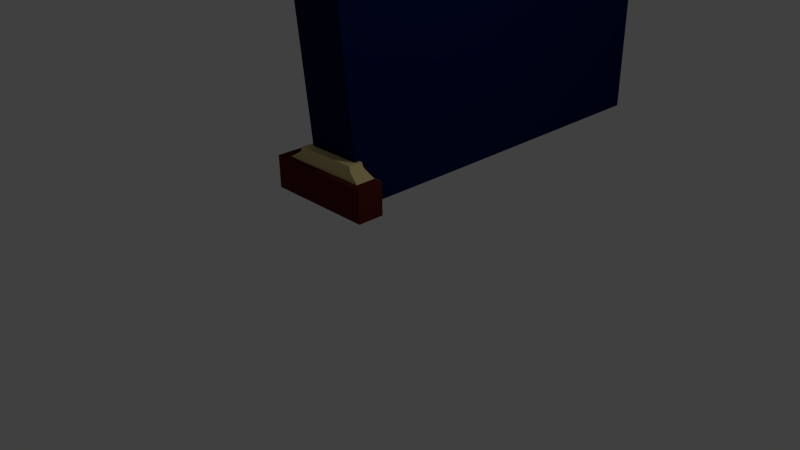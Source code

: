# Source: Archway2.blend  (saved by Blender 2.76.0; exported with 4.5.12 LTS)
import bpy
from mathutils import Matrix  # noqa: F401  (used for matrix-valued properties, if any)

bpy.ops.wm.read_factory_settings(use_empty=True)
scene = bpy.context.scene
scene.name = 'Scene'

# ---- collections
col_collection_1 = bpy.data.collections.new('Collection 1'); scene.collection.children.link(col_collection_1)

# ---- materials (node trees are filled in below, after node groups)
mat_wall = bpy.data.materials.new('Wall')
mat_wall.alpha_threshold = 0.0
mat_wall.use_transparent_shadow = False
mat_wall.diffuse_color = (1.0, 0.3886, 0.009411, 1.0)
mat_wall.roughness = 0.5
mat_wall.specular_intensity = 0.1746
mat_pedestal = bpy.data.materials.new('Pedestal')
mat_pedestal.alpha_threshold = 0.0
mat_pedestal.use_transparent_shadow = False
mat_pedestal.diffuse_color = (0.1065, 0.01549, 0.009811, 1.0)
mat_pedestal.roughness = 0.5
mat_pedestal.specular_intensity = 0.1032
mat_marble_like = bpy.data.materials.new('Marble-like')
mat_marble_like.alpha_threshold = 0.0
mat_marble_like.use_transparent_shadow = False
mat_marble_like.diffuse_color = (0.8, 0.6656, 0.3071, 1.0)
mat_marble_like.roughness = 0.5
mat_marble_like.specular_intensity = 0.3492
mat_wall__blue = bpy.data.materials.new('Wall (Blue)')
mat_wall__blue.alpha_threshold = 0.0
mat_wall__blue.use_transparent_shadow = False
mat_wall__blue.diffuse_color = (0.0, 0.008568, 0.05951, 1.0)
mat_wall__blue.roughness = 0.5

# ---- material node trees

# ---- world
world_world = bpy.data.worlds.new('World'); scene.world = world_world
world_world.color = (0.05088, 0.05088, 0.05088)
world_world.use_sun_shadow = False
world_world.sun_shadow_jitter_overblur = 0.0
world_world.cycles.sampling_method = 'MANUAL'
world_world.cycles.sample_map_resolution = 256

# ---- cameras
cam_camera = bpy.data.cameras.new('Camera')
cam_camera.clip_end = 100.0
cam_camera.lens = 35.0
cam_camera.sensor_width = 32.0
cam_camera.sensor_height = 18.0
cam_camera.ortho_scale = 7.314
cam_camera.dof.focus_distance = 0.0
cam_camera.dof.aperture_fstop = 128.0

# ---- lights
light_lamp = bpy.data.lights.new('Lamp', 'POINT')
light_lamp.transmission_factor = 0.0
light_lamp.cutoff_distance = 30.0
light_lamp.energy = 100.0
light_lamp.shadow_buffer_clip_start = 1.001
light_lamp.shadow_soft_size = 0.1
light_lamp.shadow_maximum_resolution = 0.006
light_lamp.use_absolute_resolution = True
light_lamp.cycles.use_multiple_importance_sampling = False

# ---- meshes
me_cube = bpy.data.meshes.new('Cube')
me_cube.from_pydata([(0.9354, -3.656, -0.3072), (-0.9331, -3.656, -0.3072), (0.9354, -2.495, -0.3066), (-0.9331, -2.495, -0.3066), (0.9354, -2.49, -0.2566), (-0.9331, -2.49, -0.2566), (1.046, -2.227, 0.08616), (-1.044, -2.227, 0.08616), (0.9354, -2.007, 0.1722), (-0.9331, -2.007, 0.1722), (0.9187, -1.46, 0.2554), (-0.9194, -1.46, 0.2554), (0.9187, -0.7131, 0.2952), (-0.9194, -0.7131, 0.2952), (0.9187, 0.2229, 0.311), (-0.9194, 0.2229, 0.311), (0.9187, 1.122, 0.2926), (-0.9194, 1.122, 0.2926), (0.9187, 1.828, 0.2551), (-0.9194, 1.828, 0.2551), (0.9187, 2.325, 0.1742), (-0.9194, 2.325, 0.1742), (0.9187, 2.572, 0.08937), (-0.9194, 2.572, 0.08937), (0.9187, 2.847, -0.2553), (-0.9194, 2.847, -0.2553), (0.9187, 2.846, -0.3076), (-0.9194, 2.846, -0.3076), (0.9187, 4.508, -0.3079), (-0.9194, 4.508, -0.3079), (0.9354, -3.631, 2.678), (-0.9331, -3.631, 2.678), (0.9187, 4.533, 2.669), (-0.9194, 4.533, 2.669), (-0.9193, 8.993, 2.67), (0.9187, 8.993, 2.67), (0.9187, 8.968, -0.3067), (-0.9193, 8.968, -0.3067), (0.9354, -34.3, -0.306), (-0.9331, -34.3, -0.306), (0.9354, -34.27, 2.679), (-0.9331, -34.27, 2.679), (0.953, -2.526, 0.08899), (-0.9507, -2.526, 0.08899), (-0.9194, 2.814, 0.08933), (0.9187, 2.814, 0.08935), (-0.9194, 2.814, 0.1152), (0.9187, 2.534, 0.1154), (0.9187, 2.814, 0.1162), (-0.9194, 2.535, 0.1152), (1.174, -2.175, 0.08837), (-0.9331, -2.163, 0.111), (0.9354, -2.161, 0.1119), (0.9354, -2.515, 0.1129), (-0.9331, -2.515, 0.1114), (-1.172, -2.175, 0.08837), (1.174, -2.502, 0.08904), (-1.172, -2.502, 0.08905), (1.84, -2.005, 0.08837), (-1.838, -2.005, 0.08837), (-2.022, -1.763, 0.111), (-1.838, -2.519, 0.08905), (1.84, -2.519, 0.08904), (-2.022, -1.976, 0.1111), (2.024, -2.525, 0.1127), (2.024, -1.976, 0.1126), (-2.022, -2.525, 0.1114), (2.024, -1.758, 0.1118), (2.069, 2.325, 0.08955), (-1.856, 2.325, 0.08955), (-1.856, 2.821, 0.08953), (2.069, 2.821, 0.08954), (-2.038, 2.826, 0.1149), (-2.038, 2.316, 0.1149), (2.257, 2.156, 0.115), (2.257, 2.825, 0.1157), (2.257, 2.316, 0.1151), (-2.038, 2.156, 0.1149), (-0.9194, -1.087, 0.28), (0.9271, -1.784, 0.2173), (-0.9262, -1.784, 0.2173), (0.9187, 2.139, 0.2164), (-0.9194, 2.139, 0.2164), (0.9187, -1.087, 0.28), (-0.9194, 1.469, 0.2791), (0.9187, 1.469, 0.2791), (0.9187, -0.2645, 0.3084), (-0.9194, -0.2645, 0.3084), (-0.9194, 0.6475, 0.3031), (0.9187, 0.6475, 0.3031), (0.9167, 2.795, 0.04994), (-0.9214, 2.795, 0.04992), (-0.9214, 2.57, 0.04996), (0.9167, 2.57, 0.04996), (1.594, 2.456, 0.05015), (-1.401, 2.456, 0.05015), (-1.401, 2.822, 0.05013), (1.594, 2.822, 0.05014), (1.078, -2.216, 0.07515), (-1.076, -2.216, 0.07515), (1.078, -2.516, 0.07577), (-1.076, -2.516, 0.07577), (0.7289, -2.565, 0.04633), (-0.7266, -2.565, 0.04633), (0.9918, -2.255, 0.06286), (-0.9894, -2.255, 0.06286), (0.9918, -2.532, 0.06342), (-0.9894, -2.532, 0.06343), (0.8979, -2.296, 0.04585), (-0.8956, -2.296, 0.04585), (0.8979, -2.546, 0.04637), (-0.8956, -2.546, 0.04637), (1.407, -2.166, 0.04585), (-1.405, -2.166, 0.04585), (-1.405, -2.559, 0.04637), (1.407, -2.559, 0.04637), (-0.7311, -2.498, -0.248), (-0.7454, 2.841, -0.246), (0.7365, 2.841, -0.246), (0.7293, -2.498, -0.248), (0.9354, -2.612, -0.3065), (0.9354, -2.606, -0.2565), (-0.9331, -2.606, -0.2565), (-0.9331, -2.612, -0.3065), (-1.186, -2.606, -0.2565), (-1.186, -2.612, -0.3065), (1.156, -2.606, -0.2565), (0.9187, 2.95, -0.2553), (0.9187, 2.949, -0.3076), (-0.9194, 2.949, -0.3076), (-0.9194, 2.95, -0.2553), (-1.878, 2.554, -0.3076), (-1.878, 2.556, -0.2553), (1.725, 2.556, -0.2553), (1.725, 2.554, -0.3076), (1.381, 2.964, -0.2553), (1.381, 2.962, -0.3076), (-1.878, 2.962, -0.3076), (-1.878, 2.964, -0.2553), (1.725, 2.964, -0.2553), (1.725, 2.962, -0.3076), (1.15, 2.957, -0.2553), (1.432, 2.956, -0.3076), (1.15, 2.956, -0.3076), (1.432, 2.649, -0.2553), (-1.525, 2.649, -0.2553), (1.432, 2.957, -0.2553), (-1.525, 2.957, -0.2553), (0.682, 2.839, -0.2426), (-0.6933, 2.839, -0.2426), (-0.6597, 2.838, -0.2351), (0.6469, 2.838, -0.2351), (-0.7454, 2.924, -0.246), (0.7365, 2.924, -0.246), (1.15, 2.681, -0.246), (-1.234, 2.681, -0.246), (1.15, 2.93, -0.246), (-1.234, 2.93, -0.246), (-0.6933, 2.916, -0.2426), (0.682, 2.916, -0.2426), (1.066, 2.691, -0.2426), (-1.146, 2.691, -0.2426), (1.066, 2.921, -0.2426), (-1.146, 2.921, -0.2426), (-0.6597, 2.911, -0.2351), (0.6469, 2.911, -0.2351), (1.012, 2.697, -0.235), (-1.09, 2.697, -0.235), (1.012, 2.916, -0.2351), (-1.09, 2.916, -0.2351), (-1.683, -2.274, -0.2566), (-1.683, -2.281, -0.3066), (1.65, -2.281, -0.3066), (1.65, -2.274, -0.2566), (-1.683, -2.598, -0.2565), (-1.683, -2.606, -0.3065), (1.65, -2.606, -0.3065), (1.65, -2.598, -0.2565), (-1.434, -2.602, -0.2565), (1.403, -2.602, -0.2565), (-1.434, -2.326, -0.2566), (1.403, -2.326, -0.2566), (1.21, -2.347, -0.2508), (-1.239, -2.585, -0.2507), (1.21, -2.585, -0.2507), (-1.239, -2.347, -0.2508), (-0.6594, -2.503, -0.2378), (0.6561, -2.503, -0.2378), (-0.7311, -2.589, -0.2478), (0.7293, -2.589, -0.2478), (1.095, -2.37, -0.248), (-1.123, -2.586, -0.2478), (1.095, -2.586, -0.2478), (-1.123, -2.37, -0.248), (-0.8372, -2.585, -0.2377), (-0.6594, -2.585, -0.2377), (0.6561, -2.585, -0.2377), (0.8113, -2.585, -0.2377), (0.9854, -2.387, -0.2378), (-1.012, -2.582, -0.2377), (0.9854, -2.582, -0.2377), (-1.012, -2.387, -0.2378)], [], [(0, 1, 3, 2), (5, 43, 7), (3, 5, 122, 123), (4, 5, 7, 6), (6, 7, 55, 50), (79, 80, 11, 10), (83, 78, 13, 12), (86, 87, 15, 14), (89, 88, 17, 16), (85, 84, 19, 18), (19, 82, 81, 18), (22, 23, 25, 24), (22, 24, 45), (47, 20, 21, 49), (181, 180, 185, 182), (26, 27, 29, 28), (20, 47, 48, 45, 24, 26, 28, 36, 35, 32, 30, 40, 38, 0, 2, 4, 42, 53, 52, 8, 79, 10, 83, 12, 86, 14, 89, 16, 85, 18, 81), (31, 30, 32, 33), (46, 49, 21, 82, 19, 84, 17, 88, 15, 87, 13, 78, 11, 80, 9, 51, 54, 43, 5, 3, 1, 39, 41, 31, 33, 34, 37, 29, 27, 25, 44), (36, 37, 34, 35), (32, 35, 34, 33), (29, 37, 36, 28), (39, 38, 40, 41), (1, 0, 38, 39), (31, 41, 40, 30), (25, 23, 44), (42, 6, 50, 56), (6, 42, 4), (52, 51, 9, 8), (62, 115, 112, 58), (56, 42, 102, 110, 106, 100), (7, 43, 57, 55), (71, 97, 90, 45), (22, 93, 92, 23), (46, 44, 70, 72), (50, 55, 99, 98), (56, 62, 64, 53, 42), (56, 50, 98, 100), (65, 58, 67), (59, 63, 60), (58, 59, 60, 67), (61, 66, 63, 59), (64, 62, 58, 65), (119, 187, 186, 116), (66, 61, 57, 43, 54), (51, 52, 53, 64, 65, 67, 60, 63, 66, 54), (77, 73, 69), (76, 74, 68), (69, 73, 72, 70), (76, 68, 71, 75), (74, 77, 69, 68), (47, 49, 46, 72, 73, 77, 74, 76, 75, 48), (45, 48, 75, 71), (82, 21, 20, 81), (8, 9, 80, 79), (10, 11, 78, 83), (16, 17, 84, 85), (12, 13, 87, 86), (14, 15, 88, 89), (70, 96, 95, 69), (45, 90, 93, 22), (68, 69, 95, 94), (23, 92, 91, 44), (44, 91, 96, 70), (95, 96, 91, 92, 93, 90, 97, 94), (68, 94, 97, 71), (112, 115, 110, 108, 109, 111, 114, 113), (100, 98, 104, 106), (99, 101, 107, 105), (58, 112, 113, 59), (55, 57, 101, 99), (106, 104, 108, 110), (59, 113, 114, 61), (43, 103, 111, 107, 101, 57), (105, 107, 111, 109), (62, 56, 100, 106, 110, 115), (98, 99, 105, 104), (104, 105, 109, 108), (61, 114, 111, 107, 101, 57), (5, 116, 188, 122), (146, 156, 154, 144), (144, 154, 155, 145), (142, 140, 134, 131, 137, 129, 27, 26, 128), (123, 122, 124, 125), (4, 2, 120, 121), (181, 179, 177, 173, 170, 174, 178, 180), (143, 141, 135, 136), (142, 143, 136, 140), (131, 134, 133, 132), (134, 140, 139, 133), (132, 138, 137, 131), (136, 135, 139, 140), (25, 117, 118, 24), (24, 118, 153, 127), (141, 146, 139, 135), (127, 146, 141), (129, 137, 138, 147, 130), (154, 156, 162, 160), (142, 128, 143), (128, 127, 141, 143), (145, 147, 138, 132, 133, 139, 146, 144), (130, 152, 117, 25), (130, 147, 157, 152), (127, 153, 156, 146), (145, 155, 157, 147), (117, 152, 158, 149), (162, 168, 166, 160), (153, 118, 148, 159), (156, 153, 159, 162), (157, 155, 161, 163), (155, 154, 160, 161), (118, 117, 149, 148), (152, 157, 163, 158), (158, 163, 169, 164), (163, 161, 167, 169), (149, 158, 164, 150), (159, 148, 151, 165), (162, 159, 165, 168), (148, 149, 150, 151), (161, 160, 166, 167), (169, 167, 166, 168, 165, 151, 150, 164), (173, 172, 171, 170), (173, 177, 176, 172), (171, 175, 174, 170), (125, 124, 178, 174, 175), (125, 175, 171, 172, 176, 120, 2, 3, 123), (121, 189, 119, 4), (180, 178, 183, 185), (179, 181, 182, 184), (122, 188, 195, 194, 124), (176, 177, 179, 126, 121, 120), (185, 193, 190, 182), (182, 190, 192, 184), (185, 183, 191, 193), (199, 201, 193, 191), (184, 192, 200, 197, 126, 179), (126, 197, 196, 189, 121), (189, 196, 187, 119), (198, 200, 192, 190), (116, 186, 195, 188), (124, 194, 199, 191, 183, 178), (201, 198, 190, 193), (197, 200, 198, 201, 199, 194, 195, 186, 187, 196), (4, 119, 116, 5)])
me_cube.polygons.foreach_set('material_index', [3, 3, 0, 3, 2, 3, 3, 3, 3, 3, 3, 3, 3, 3, 2, 3, 3, 3, 3, 3, 3, 3, 3, 3, 3, 3, 0, 3, 3, 2, 2, 2, 2, 2, 2, 2, 2, 0, 2, 2, 2, 2, 2, 2, 2, 2, 2, 2, 2, 2, 2, 2, 2, 3, 3, 3, 3, 3, 3, 2, 2, 2, 2, 2, 2, 2, 2, 2, 2, 2, 0, 2, 2, 2, 2, 2, 2, 2, 2, 2, 2, 2, 1, 1, 0, 1, 1, 0, 1, 1, 1, 1, 2, 2, 0, 0, 1, 2, 0, 1, 1, 2, 2, 2, 2, 2, 2, 2, 2, 2, 2, 2, 2, 2, 2, 2, 2, 2, 2, 2, 2, 1, 1, 1, 1, 1, 2, 2, 2, 2, 1, 2, 2, 2, 2, 2, 2, 2, 2, 2, 2, 2, 2, 2])
me_cube.materials.append(mat_wall)
me_cube.materials.append(mat_pedestal)
me_cube.materials.append(mat_marble_like)
me_cube.materials.append(mat_wall__blue)
me_cube.use_remesh_preserve_volume = False
me_cube.use_remesh_preserve_attributes = False
me_cube.use_mirror_vertex_groups = False
me_cube.update()

# ---- objects
ob_cube = bpy.data.objects.new('Cube', me_cube)
ob_lamp = bpy.data.objects.new('Lamp', light_lamp)
ob_camera = bpy.data.objects.new('Camera', cam_camera)

# ---- transforms, parenting, visibility, modifiers, constraints
ob_cube.location = (0.0, -3.019, 3.456)
ob_cube.scale = (0.4114, 0.8624, 8.133)
ob_cube.lock_rotations_4d = False
ob_cube.empty_display_type = 'ARROWS'
ob_cube.lineart.crease_threshold = 0.0
ob_lamp.location = (4.076, 1.005, 5.904)
ob_lamp.rotation_euler = (0.6503, 0.05522, 1.866)
ob_lamp.lock_rotations_4d = False
ob_lamp.empty_display_type = 'ARROWS'
ob_lamp.color = (0.0, 0.0, 0.0, 0.0)
ob_lamp.lineart.crease_threshold = 0.0
ob_camera.location = (7.481, -6.508, 5.344)
ob_camera.rotation_euler = (1.109, 0.01082, 0.8149)
ob_camera.lock_rotations_4d = False
ob_camera.empty_display_type = 'ARROWS'
ob_camera.color = (0.0, 0.0, 0.0, 0.0)
ob_camera.display_type = 'WIRE'
ob_camera.lineart.crease_threshold = 0.0

# ---- collection membership
col_collection_1.objects.link(ob_cube)
col_collection_1.objects.link(ob_lamp)
col_collection_1.objects.link(ob_camera)

# ---- scene / render settings (as saved in the file)
scene.camera = ob_camera
scene.frame_start = 1; scene.frame_end = 250; scene.frame_set(1)
scene.render.engine = 'BLENDER_EEVEE_NEXT'
scene.render.resolution_percentage = 50
scene.render.dither_intensity = 0.0
scene.cycles.use_denoising = False
scene.cycles.samples = 10
scene.cycles.sampling_pattern = 'TABULATED_SOBOL'
scene.cycles.light_sampling_threshold = 0.0
scene.cycles.use_adaptive_sampling = False
scene.cycles.use_light_tree = False
scene.cycles.blur_glossy = 0.0
scene.cycles.pixel_filter_type = 'GAUSSIAN'
scene.cycles.sample_clamp_indirect = 0.0
scene.view_settings.view_transform = 'Standard'
bpy.context.view_layer.update()
